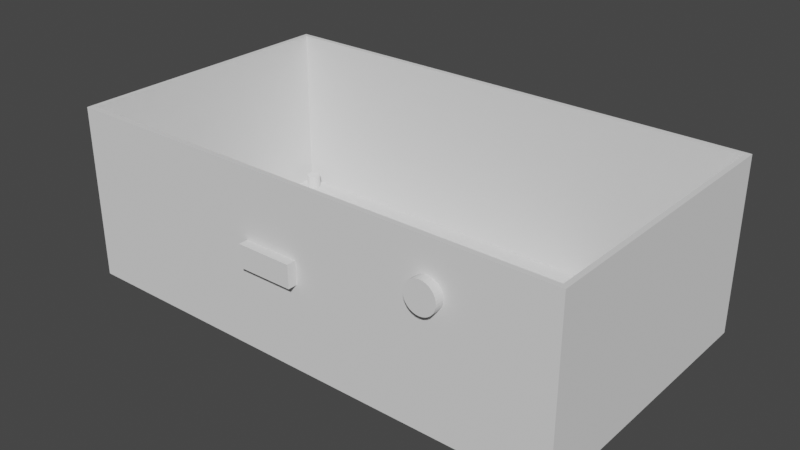 # Source: enclosuer.blend  (saved by Blender 4.3.34; exported with 4.5.12 LTS)
import bpy
from mathutils import Matrix  # noqa: F401  (used for matrix-valued properties, if any)

bpy.ops.wm.read_factory_settings(use_empty=True)
scene = bpy.context.scene
scene.name = 'Scene'

# ---- collections
col_holes = bpy.data.collections.new('Holes'); scene.collection.children.link(col_holes)

# ---- world
world_world = bpy.data.worlds.new('World'); scene.world = world_world
world_world.use_nodes = True; world_world.node_tree.nodes.clear()
_N = world_world.node_tree.nodes; _L = world_world.node_tree.links
n0 = _N.new('ShaderNodeOutputWorld'); n0.name = 'World Output'; n0.location = (300, 300)
n1 = _N.new('ShaderNodeBackground'); n1.name = 'Background'; n1.location = (10, 300)
n1.inputs[0].default_value = (0.05088, 0.05088, 0.05088, 1.0)
_L.new(n1.outputs[0], n0.inputs[0])
n0.is_active_output = True
world_world.color = (0.05088, 0.05088, 0.05088)
world_world.use_sun_shadow = False
world_world.sun_shadow_jitter_overblur = 0.0

# ---- meshes
me_cube_002 = bpy.data.meshes.new('Cube.002')
me_cube_002.from_pydata([(-4.45, -2.45, 0.0), (-4.45, -2.45, 2.91), (-4.45, 2.45, 0.0), (-4.45, 2.45, 2.91), (4.45, -2.45, 0.0), (4.45, -2.45, 2.91), (4.45, 2.45, 0.0), (4.45, 2.45, 2.91)], [], [(0, 1, 3, 2), (2, 3, 7, 6), (6, 7, 5, 4), (4, 5, 1, 0), (2, 6, 4, 0)])
_uv = me_cube_002.uv_layers.new(name='UVMap')
_uv.uv.foreach_set('vector', [0.375, 0.0, 0.625, 0.0, 0.625, 0.25, 0.375, 0.25, 0.375, 0.25, 0.625, 0.25, 0.625, 0.5, 0.375, 0.5, 0.375, 0.5, 0.625, 0.5, 0.625, 0.75, 0.375, 0.75, 0.375, 0.75, 0.625, 0.75, 0.625, 1.0, 0.375, 1.0, 0.125, 0.5, 0.375, 0.5, 0.375, 0.75, 0.125, 0.75])
me_cube_002.update()
me_cylinder_001 = bpy.data.meshes.new('Cylinder.001')
me_cylinder_001.from_pydata([(0.0, 1.0, 0.55), (0.0, -1.0, 0.55), (0.05365, 1.0, 0.5447), (0.05365, -1.0, 0.5447), (0.1052, 1.0, 0.5291), (0.1052, -1.0, 0.5291), (0.1528, 1.0, 0.5037), (0.1528, -1.0, 0.5037), (0.1945, 1.0, 0.4695), (0.1945, -1.0, 0.4695), (0.2287, 1.0, 0.4278), (0.2287, -1.0, 0.4278), (0.2541, 1.0, 0.3802), (0.2541, -1.0, 0.3802), (0.2697, 1.0, 0.3286), (0.2697, -1.0, 0.3286), (0.275, 1.0, 0.275), (0.275, -1.0, 0.275), (0.2697, 1.0, 0.2214), (0.2697, -1.0, 0.2214), (0.2541, 1.0, 0.1698), (0.2541, -1.0, 0.1698), (0.2287, 1.0, 0.1222), (0.2287, -1.0, 0.1222), (0.1945, 1.0, 0.08055), (0.1945, -1.0, 0.08055), (0.1528, 1.0, 0.04635), (0.1528, -1.0, 0.04635), (0.1052, 1.0, 0.02093), (0.1052, -1.0, 0.02093), (0.05365, 1.0, 0.005284), (0.05365, -1.0, 0.005284), (0.0, 1.0, 1.202e-08), (0.0, -1.0, -1.202e-08), (-0.05365, 1.0, 0.005284), (-0.05365, -1.0, 0.005284), (-0.1052, 1.0, 0.02093), (-0.1052, -1.0, 0.02093), (-0.1528, 1.0, 0.04635), (-0.1528, -1.0, 0.04635), (-0.1945, 1.0, 0.08055), (-0.1945, -1.0, 0.08055), (-0.2287, 1.0, 0.1222), (-0.2287, -1.0, 0.1222), (-0.2541, 1.0, 0.1698), (-0.2541, -1.0, 0.1698), (-0.2697, 1.0, 0.2214), (-0.2697, -1.0, 0.2214), (-0.275, 1.0, 0.275), (-0.275, -1.0, 0.275), (-0.2697, 1.0, 0.3286), (-0.2697, -1.0, 0.3286), (-0.2541, 1.0, 0.3802), (-0.2541, -1.0, 0.3802), (-0.2287, 1.0, 0.4278), (-0.2287, -1.0, 0.4278), (-0.1945, 1.0, 0.4695), (-0.1945, -1.0, 0.4695), (-0.1528, 1.0, 0.5037), (-0.1528, -1.0, 0.5037), (-0.1052, 1.0, 0.5291), (-0.1052, -1.0, 0.5291), (-0.05365, 1.0, 0.5447), (-0.05365, -1.0, 0.5447)], [], [(0, 1, 3, 2), (2, 3, 5, 4), (4, 5, 7, 6), (6, 7, 9, 8), (8, 9, 11, 10), (10, 11, 13, 12), (12, 13, 15, 14), (14, 15, 17, 16), (16, 17, 19, 18), (18, 19, 21, 20), (20, 21, 23, 22), (22, 23, 25, 24), (24, 25, 27, 26), (26, 27, 29, 28), (28, 29, 31, 30), (30, 31, 33, 32), (32, 33, 35, 34), (34, 35, 37, 36), (36, 37, 39, 38), (38, 39, 41, 40), (40, 41, 43, 42), (42, 43, 45, 44), (44, 45, 47, 46), (46, 47, 49, 48), (48, 49, 51, 50), (50, 51, 53, 52), (52, 53, 55, 54), (54, 55, 57, 56), (56, 57, 59, 58), (58, 59, 61, 60), (3, 1, 63, 61, 59, 57, 55, 53, 51, 49, 47, 45, 43, 41, 39, 37, 35, 33, 31, 29, 27, 25, 23, 21, 19, 17, 15, 13, 11, 9, 7, 5), (60, 61, 63, 62), (62, 63, 1, 0), (0, 2, 4, 6, 8, 10, 12, 14, 16, 18, 20, 22, 24, 26, 28, 30, 32, 34, 36, 38, 40, 42, 44, 46, 48, 50, 52, 54, 56, 58, 60, 62)])
_uv = me_cylinder_001.uv_layers.new(name='UVMap')
_uv.uv.foreach_set('vector', [1.0, 0.5, 1.0, 1.0, 0.9688, 1.0, 0.9688, 0.5, 0.9688, 0.5, 0.9688, 1.0, 0.9375, 1.0, 0.9375, 0.5, 0.9375, 0.5, 0.9375, 1.0, 0.9062, 1.0, 0.9062, 0.5, 0.9062, 0.5, 0.9062, 1.0, 0.875, 1.0, 0.875, 0.5, 0.875, 0.5, 0.875, 1.0, 0.8438, 1.0, 0.8438, 0.5, 0.8438, 0.5, 0.8438, 1.0, 0.8125, 1.0, 0.8125, 0.5, 0.8125, 0.5, 0.8125, 1.0, 0.7812, 1.0, 0.7812, 0.5, 0.7812, 0.5, 0.7812, 1.0, 0.75, 1.0, 0.75, 0.5, 0.75, 0.5, 0.75, 1.0, 0.7188, 1.0, 0.7188, 0.5, 0.7188, 0.5, 0.7188, 1.0, 0.6875, 1.0, 0.6875, 0.5, 0.6875, 0.5, 0.6875, 1.0, 0.6562, 1.0, 0.6562, 0.5, 0.6562, 0.5, 0.6562, 1.0, 0.625, 1.0, 0.625, 0.5, 0.625, 0.5, 0.625, 1.0, 0.5938, 1.0, 0.5938, 0.5, 0.5938, 0.5, 0.5938, 1.0, 0.5625, 1.0, 0.5625, 0.5, 0.5625, 0.5, 0.5625, 1.0, 0.5312, 1.0, 0.5312, 0.5, 0.5312, 0.5, 0.5312, 1.0, 0.5, 1.0, 0.5, 0.5, 0.5, 0.5, 0.5, 1.0, 0.4688, 1.0, 0.4688, 0.5, 0.4688, 0.5, 0.4688, 1.0, 0.4375, 1.0, 0.4375, 0.5, 0.4375, 0.5, 0.4375, 1.0, 0.4062, 1.0, 0.4062, 0.5, 0.4062, 0.5, 0.4062, 1.0, 0.375, 1.0, 0.375, 0.5, 0.375, 0.5, 0.375, 1.0, 0.3438, 1.0, 0.3438, 0.5, 0.3438, 0.5, 0.3438, 1.0, 0.3125, 1.0, 0.3125, 0.5, 0.3125, 0.5, 0.3125, 1.0, 0.2812, 1.0, 0.2812, 0.5, 0.2812, 0.5, 0.2812, 1.0, 0.25, 1.0, 0.25, 0.5, 0.25, 0.5, 0.25, 1.0, 0.2188, 1.0, 0.2188, 0.5, 0.2188, 0.5, 0.2188, 1.0, 0.1875, 1.0, 0.1875, 0.5, 0.1875, 0.5, 0.1875, 1.0, 0.1562, 1.0, 0.1562, 0.5, 0.1562, 0.5, 0.1562, 1.0, 0.125, 1.0, 0.125, 0.5, 0.125, 0.5, 0.125, 1.0, 0.09375, 1.0, 0.09375, 0.5, 0.09375, 0.5, 0.09375, 1.0, 0.0625, 1.0, 0.0625, 0.5, 0.2968, 0.4854, 0.25, 0.49, 0.2032, 0.4854, 0.1582, 0.4717, 0.1167, 0.4496, 0.08029, 0.4197, 0.05045, 0.3833, 0.02827, 0.3418, 0.01461, 0.2968, 0.01, 0.25, 0.01461, 0.2032, 0.02827, 0.1582, 0.05045, 0.1167, 0.08029, 0.08029, 0.1167, 0.05045, 0.1582, 0.02827, 0.2032, 0.01461, 0.25, 0.01, 0.2968, 0.01461, 0.3418, 0.02827, 0.3833, 0.05045, 0.4197, 0.08029, 0.4496, 0.1167, 0.4717, 0.1582, 0.4854, 0.2032, 0.49, 0.25, 0.4854, 0.2968, 0.4717, 0.3418, 0.4496, 0.3833, 0.4197, 0.4197, 0.3833, 0.4496, 0.3418, 0.4717, 0.0625, 0.5, 0.0625, 1.0, 0.03125, 1.0, 0.03125, 0.5, 0.03125, 0.5, 0.03125, 1.0, 0.0, 1.0, 0.0, 0.5, 0.75, 0.49, 0.7968, 0.4854, 0.8418, 0.4717, 0.8833, 0.4496, 0.9197, 0.4197, 0.9496, 0.3833, 0.9717, 0.3418, 0.9854, 0.2968, 0.99, 0.25, 0.9854, 0.2032, 0.9717, 0.1582, 0.9496, 0.1167, 0.9197, 0.08029, 0.8833, 0.05045, 0.8418, 0.02827, 0.7968, 0.01461, 0.75, 0.01, 0.7032, 0.01461, 0.6582, 0.02827, 0.6167, 0.05045, 0.5803, 0.08029, 0.5504, 0.1167, 0.5283, 0.1582, 0.5146, 0.2032, 0.51, 0.25, 0.5146, 0.2968, 0.5283, 0.3418, 0.5504, 0.3833, 0.5803, 0.4197, 0.6167, 0.4496, 0.6582, 0.4717, 0.7032, 0.4854])
me_cylinder_001.update()
me_cylinder = bpy.data.meshes.new('Cylinder')
me_cylinder.from_pydata([(0.0, 0.125, -1.0), (0.0, 0.125, 1.0), (0.02439, 0.1226, -1.0), (0.02439, 0.1226, 1.0), (0.04784, 0.1155, -1.0), (0.04784, 0.1155, 1.0), (0.06945, 0.1039, -1.0), (0.06945, 0.1039, 1.0), (0.08839, 0.08839, -1.0), (0.08839, 0.08839, 1.0), (0.1039, 0.06945, -1.0), (0.1039, 0.06945, 1.0), (0.1155, 0.04784, -1.0), (0.1155, 0.04784, 1.0), (0.1226, 0.02439, -1.0), (0.1226, 0.02439, 1.0), (0.125, 0.0, -1.0), (0.125, 0.0, 1.0), (0.1226, -0.02439, -1.0), (0.1226, -0.02439, 1.0), (0.1155, -0.04784, -1.0), (0.1155, -0.04784, 1.0), (0.1039, -0.06945, -1.0), (0.1039, -0.06945, 1.0), (0.08839, -0.08839, -1.0), (0.08839, -0.08839, 1.0), (0.06945, -0.1039, -1.0), (0.06945, -0.1039, 1.0), (0.04784, -0.1155, -1.0), (0.04784, -0.1155, 1.0), (0.02439, -0.1226, -1.0), (0.02439, -0.1226, 1.0), (0.0, -0.125, -1.0), (0.0, -0.125, 1.0), (-0.02439, -0.1226, -1.0), (-0.02439, -0.1226, 1.0), (-0.04784, -0.1155, -1.0), (-0.04784, -0.1155, 1.0), (-0.06945, -0.1039, -1.0), (-0.06945, -0.1039, 1.0), (-0.08839, -0.08839, -1.0), (-0.08839, -0.08839, 1.0), (-0.1039, -0.06945, -1.0), (-0.1039, -0.06945, 1.0), (-0.1155, -0.04784, -1.0), (-0.1155, -0.04784, 1.0), (-0.1226, -0.02439, -1.0), (-0.1226, -0.02439, 1.0), (-0.125, 0.0, -1.0), (-0.125, 0.0, 1.0), (-0.1226, 0.02439, -1.0), (-0.1226, 0.02439, 1.0), (-0.1155, 0.04784, -1.0), (-0.1155, 0.04784, 1.0), (-0.1039, 0.06945, -1.0), (-0.1039, 0.06945, 1.0), (-0.08839, 0.08839, -1.0), (-0.08839, 0.08839, 1.0), (-0.06945, 0.1039, -1.0), (-0.06945, 0.1039, 1.0), (-0.04784, 0.1155, -1.0), (-0.04784, 0.1155, 1.0), (-0.02439, 0.1226, -1.0), (-0.02439, 0.1226, 1.0)], [], [(0, 1, 3, 2), (2, 3, 5, 4), (4, 5, 7, 6), (6, 7, 9, 8), (8, 9, 11, 10), (10, 11, 13, 12), (12, 13, 15, 14), (14, 15, 17, 16), (16, 17, 19, 18), (18, 19, 21, 20), (20, 21, 23, 22), (22, 23, 25, 24), (24, 25, 27, 26), (26, 27, 29, 28), (28, 29, 31, 30), (30, 31, 33, 32), (32, 33, 35, 34), (34, 35, 37, 36), (36, 37, 39, 38), (38, 39, 41, 40), (40, 41, 43, 42), (42, 43, 45, 44), (44, 45, 47, 46), (46, 47, 49, 48), (48, 49, 51, 50), (50, 51, 53, 52), (52, 53, 55, 54), (54, 55, 57, 56), (56, 57, 59, 58), (58, 59, 61, 60), (3, 1, 63, 61, 59, 57, 55, 53, 51, 49, 47, 45, 43, 41, 39, 37, 35, 33, 31, 29, 27, 25, 23, 21, 19, 17, 15, 13, 11, 9, 7, 5), (60, 61, 63, 62), (62, 63, 1, 0), (0, 2, 4, 6, 8, 10, 12, 14, 16, 18, 20, 22, 24, 26, 28, 30, 32, 34, 36, 38, 40, 42, 44, 46, 48, 50, 52, 54, 56, 58, 60, 62)])
_uv = me_cylinder.uv_layers.new(name='UVMap')
_uv.uv.foreach_set('vector', [1.0, 0.5, 1.0, 1.0, 0.9688, 1.0, 0.9688, 0.5, 0.9688, 0.5, 0.9688, 1.0, 0.9375, 1.0, 0.9375, 0.5, 0.9375, 0.5, 0.9375, 1.0, 0.9062, 1.0, 0.9062, 0.5, 0.9062, 0.5, 0.9062, 1.0, 0.875, 1.0, 0.875, 0.5, 0.875, 0.5, 0.875, 1.0, 0.8438, 1.0, 0.8438, 0.5, 0.8438, 0.5, 0.8438, 1.0, 0.8125, 1.0, 0.8125, 0.5, 0.8125, 0.5, 0.8125, 1.0, 0.7812, 1.0, 0.7812, 0.5, 0.7812, 0.5, 0.7812, 1.0, 0.75, 1.0, 0.75, 0.5, 0.75, 0.5, 0.75, 1.0, 0.7188, 1.0, 0.7188, 0.5, 0.7188, 0.5, 0.7188, 1.0, 0.6875, 1.0, 0.6875, 0.5, 0.6875, 0.5, 0.6875, 1.0, 0.6562, 1.0, 0.6562, 0.5, 0.6562, 0.5, 0.6562, 1.0, 0.625, 1.0, 0.625, 0.5, 0.625, 0.5, 0.625, 1.0, 0.5938, 1.0, 0.5938, 0.5, 0.5938, 0.5, 0.5938, 1.0, 0.5625, 1.0, 0.5625, 0.5, 0.5625, 0.5, 0.5625, 1.0, 0.5312, 1.0, 0.5312, 0.5, 0.5312, 0.5, 0.5312, 1.0, 0.5, 1.0, 0.5, 0.5, 0.5, 0.5, 0.5, 1.0, 0.4688, 1.0, 0.4688, 0.5, 0.4688, 0.5, 0.4688, 1.0, 0.4375, 1.0, 0.4375, 0.5, 0.4375, 0.5, 0.4375, 1.0, 0.4062, 1.0, 0.4062, 0.5, 0.4062, 0.5, 0.4062, 1.0, 0.375, 1.0, 0.375, 0.5, 0.375, 0.5, 0.375, 1.0, 0.3438, 1.0, 0.3438, 0.5, 0.3438, 0.5, 0.3438, 1.0, 0.3125, 1.0, 0.3125, 0.5, 0.3125, 0.5, 0.3125, 1.0, 0.2812, 1.0, 0.2812, 0.5, 0.2812, 0.5, 0.2812, 1.0, 0.25, 1.0, 0.25, 0.5, 0.25, 0.5, 0.25, 1.0, 0.2188, 1.0, 0.2188, 0.5, 0.2188, 0.5, 0.2188, 1.0, 0.1875, 1.0, 0.1875, 0.5, 0.1875, 0.5, 0.1875, 1.0, 0.1562, 1.0, 0.1562, 0.5, 0.1562, 0.5, 0.1562, 1.0, 0.125, 1.0, 0.125, 0.5, 0.125, 0.5, 0.125, 1.0, 0.09375, 1.0, 0.09375, 0.5, 0.09375, 0.5, 0.09375, 1.0, 0.0625, 1.0, 0.0625, 0.5, 0.2968, 0.4854, 0.25, 0.49, 0.2032, 0.4854, 0.1582, 0.4717, 0.1167, 0.4496, 0.08029, 0.4197, 0.05045, 0.3833, 0.02827, 0.3418, 0.01461, 0.2968, 0.01, 0.25, 0.01461, 0.2032, 0.02827, 0.1582, 0.05045, 0.1167, 0.08029, 0.08029, 0.1167, 0.05045, 0.1582, 0.02827, 0.2032, 0.01461, 0.25, 0.01, 0.2968, 0.01461, 0.3418, 0.02827, 0.3833, 0.05045, 0.4197, 0.08029, 0.4496, 0.1167, 0.4717, 0.1582, 0.4854, 0.2032, 0.49, 0.25, 0.4854, 0.2968, 0.4717, 0.3418, 0.4496, 0.3833, 0.4197, 0.4197, 0.3833, 0.4496, 0.3418, 0.4717, 0.0625, 0.5, 0.0625, 1.0, 0.03125, 1.0, 0.03125, 0.5, 0.03125, 0.5, 0.03125, 1.0, 0.0, 1.0, 0.0, 0.5, 0.75, 0.49, 0.7968, 0.4854, 0.8418, 0.4717, 0.8833, 0.4496, 0.9197, 0.4197, 0.9496, 0.3833, 0.9717, 0.3418, 0.9854, 0.2968, 0.99, 0.25, 0.9854, 0.2032, 0.9717, 0.1582, 0.9496, 0.1167, 0.9197, 0.08029, 0.8833, 0.05045, 0.8418, 0.02827, 0.7968, 0.01461, 0.75, 0.01, 0.7032, 0.01461, 0.6582, 0.02827, 0.6167, 0.05045, 0.5803, 0.08029, 0.5504, 0.1167, 0.5283, 0.1582, 0.5146, 0.2032, 0.51, 0.25, 0.5146, 0.2968, 0.5283, 0.3418, 0.5504, 0.3833, 0.5803, 0.4197, 0.6167, 0.4496, 0.6582, 0.4717, 0.7032, 0.4854])
me_cylinder.update()
me_cube_001 = bpy.data.meshes.new('Cube.001')
me_cube_001.from_pydata([(-0.475, -0.25, 0.0), (-0.475, -0.25, 0.35), (-0.475, 0.25, 0.0), (-0.475, 0.25, 0.35), (0.475, -0.25, 0.0), (0.475, -0.25, 0.35), (0.475, 0.25, 0.0), (0.475, 0.25, 0.35)], [], [(0, 1, 3, 2), (2, 3, 7, 6), (6, 7, 5, 4), (4, 5, 1, 0), (2, 6, 4, 0), (7, 3, 1, 5)])
_uv = me_cube_001.uv_layers.new(name='UVMap')
_uv.uv.foreach_set('vector', [0.375, 0.0, 0.625, 0.0, 0.625, 0.25, 0.375, 0.25, 0.375, 0.25, 0.625, 0.25, 0.625, 0.5, 0.375, 0.5, 0.375, 0.5, 0.625, 0.5, 0.625, 0.75, 0.375, 0.75, 0.375, 0.75, 0.625, 0.75, 0.625, 1.0, 0.375, 1.0, 0.125, 0.5, 0.375, 0.5, 0.375, 0.75, 0.125, 0.75, 0.625, 0.5, 0.875, 0.5, 0.875, 0.75, 0.625, 0.75])
me_cube_001.update()

# ---- objects
ob_housing = bpy.data.objects.new('Housing', me_cube_002)
ob_headphone_jack = bpy.data.objects.new('Headphone Jack', me_cylinder_001)
ob_pcb_standoff_screw_holes = bpy.data.objects.new('PCB Standoff Screw Holes', me_cylinder)
ob_usb_c_connector = bpy.data.objects.new('USB-C Connector', me_cube_001)

# ---- transforms, parenting, visibility, modifiers, constraints
ob_housing.location = (0.0, 0.0, 0.0)
ob_housing.scale = (1.0, 1.0, 1.031)
_m = ob_housing.modifiers.new('Bevel', 'BEVEL')
_m.width = 0.2
_m.width_pct = 0.2
_m.segments = 5
_m.limit_method = 'WEIGHT'
_m = ob_housing.modifiers.new('Solidify', 'SOLIDIFY')
_m.thickness = -0.09
_m.use_even_offset = True
_m = ob_housing.modifiers.new('Boolean', 'BOOLEAN')
_m.object = ob_pcb_standoff_screw_holes
_m = ob_housing.modifiers.new('Boolean.001', 'BOOLEAN')
_m.object = ob_usb_c_connector
_m = ob_housing.modifiers.new('Boolean.002', 'BOOLEAN')
_m.object = ob_headphone_jack
ob_headphone_jack.location = (2.5, -2.45, 1.9)
ob_headphone_jack.scale = (1.0, 0.25, 1.0)
ob_pcb_standoff_screw_holes.location = (-4.15, -2.2, 0.0)
ob_pcb_standoff_screw_holes.scale = (1.0, 1.0, 0.25)
_m = ob_pcb_standoff_screw_holes.modifiers.new('Mirror', 'MIRROR')
_m.use_axis = (True, True, False)
_m.use_mirror_merge = False
_m.mirror_object = ob_housing
ob_usb_c_connector.location = (-0.4, -2.45, 1.4)
ob_usb_c_connector.scale = (1.053, 1.0, 1.143)
_m = ob_usb_c_connector.modifiers.new('Bevel', 'BEVEL')
_m.width = 0.05
_m.width_pct = 0.05
_m.segments = 5
_m.limit_method = 'WEIGHT'

# ---- collection membership
scene.collection.objects.link(ob_housing)
col_holes.objects.link(ob_headphone_jack)
col_holes.objects.link(ob_pcb_standoff_screw_holes)
col_holes.objects.link(ob_usb_c_connector)

# ---- scene / render settings (as saved in the file)
scene.frame_start = 1; scene.frame_end = 250; scene.frame_set(44)
scene.render.engine = 'BLENDER_EEVEE_NEXT'
scene.cycles.sampling_pattern = 'TABULATED_SOBOL'
scene.view_settings.view_transform = 'Filmic'
scene.unit_settings.scale_length = 0.01
bpy.context.view_layer.update()

# ---- added for rendering (the .blend has no active camera and no usable light): camera, sun
cam_auto = bpy.data.cameras.new('AutoCamera')
cam_auto.lens = 50.0
cam_auto.sensor_width = 36.0
cam_auto.clip_end = 1000.0
ob_auto_camera = bpy.data.objects.new('AutoCamera', cam_auto)
scene.collection.objects.link(ob_auto_camera)
ob_auto_camera.location = (10.1554, -12.2664, 9.49932)
ob_auto_camera.rotation_euler = (1.09748, -7.21219e-08, 0.694738)
scene.camera = ob_auto_camera
light_auto_sun = bpy.data.lights.new('AutoSun', 'SUN')
light_auto_sun.energy = 3.0
light_auto_sun.angle = 0.0523599
ob_auto_sun = bpy.data.objects.new('AutoSun', light_auto_sun)
scene.collection.objects.link(ob_auto_sun)
ob_auto_sun.rotation_euler = (0.872665, 0.174533, 0.523599)
bpy.context.view_layer.update()
